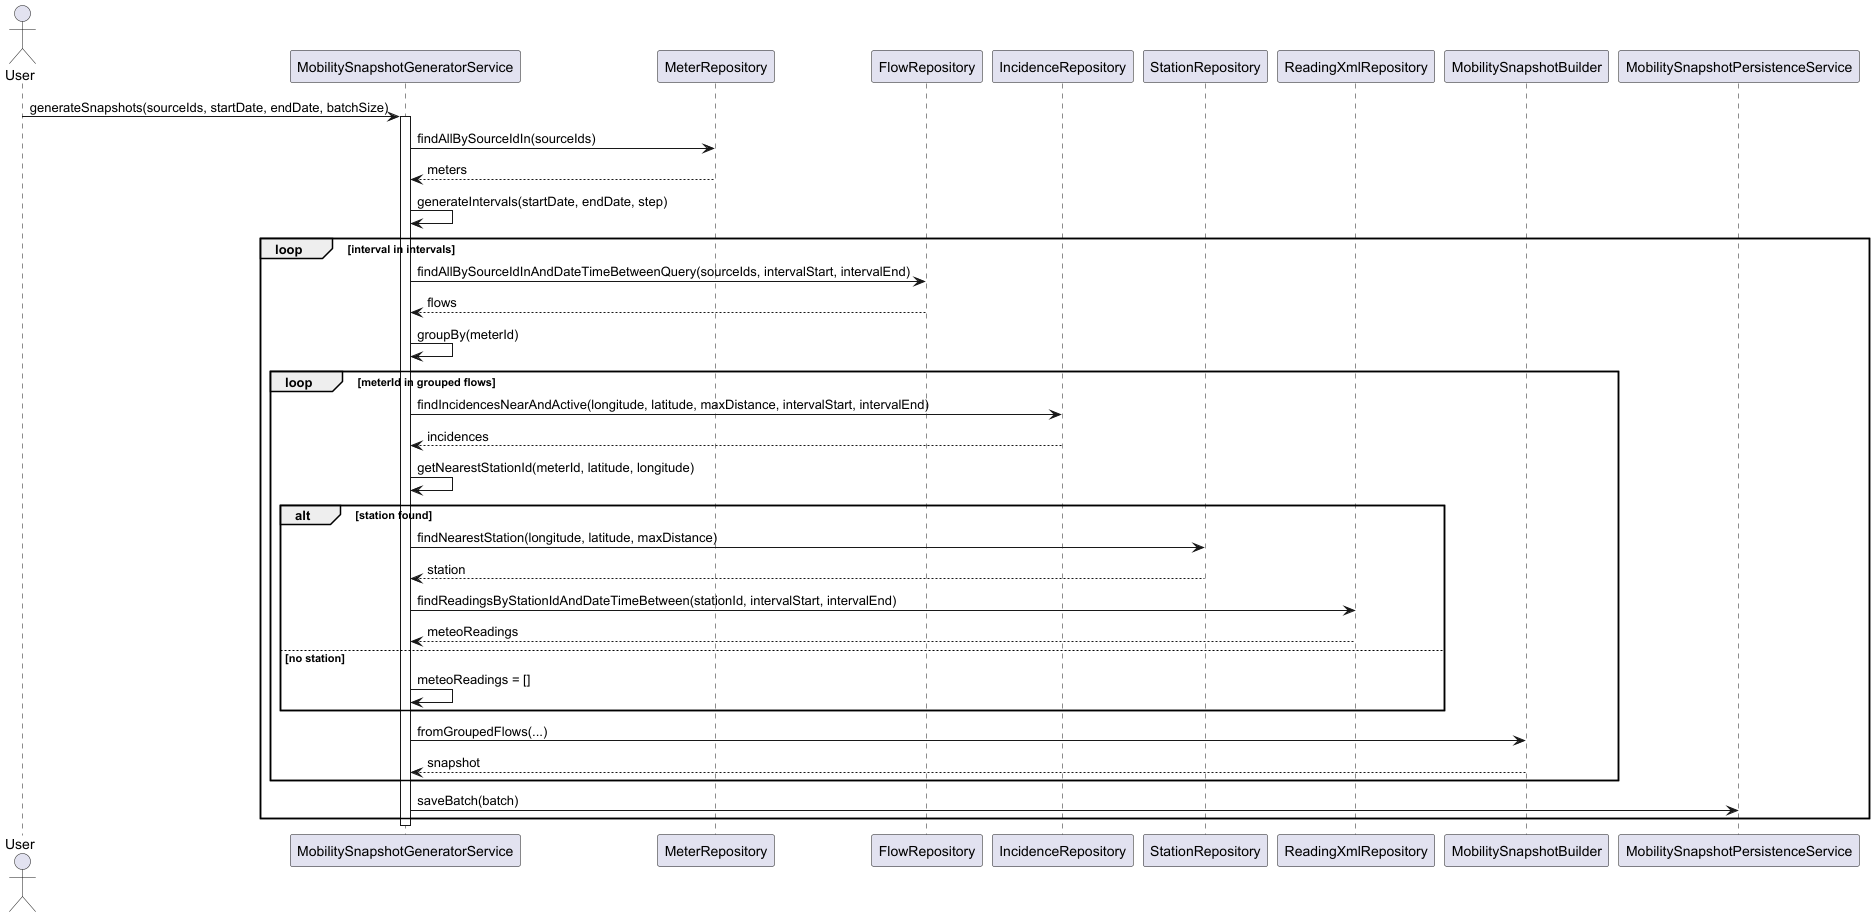

The diagram above was rendered by PlantUML. Its source (embedded in the PNG):
@startuml
actor User
participant MobilitySnapshotGeneratorService
participant MeterRepository
participant FlowRepository
participant IncidenceRepository
participant StationRepository
participant ReadingXmlRepository
participant MobilitySnapshotBuilder
participant MobilitySnapshotPersistenceService

User -> MobilitySnapshotGeneratorService : generateSnapshots(sourceIds, startDate, endDate, batchSize)
activate MobilitySnapshotGeneratorService

MobilitySnapshotGeneratorService -> MeterRepository : findAllBySourceIdIn(sourceIds)
MeterRepository --> MobilitySnapshotGeneratorService : meters

MobilitySnapshotGeneratorService -> MobilitySnapshotGeneratorService : generateIntervals(startDate, endDate, step)

loop interval in intervals
    MobilitySnapshotGeneratorService -> FlowRepository : findAllBySourceIdInAndDateTimeBetweenQuery(sourceIds, intervalStart, intervalEnd)
    FlowRepository --> MobilitySnapshotGeneratorService : flows

    MobilitySnapshotGeneratorService -> MobilitySnapshotGeneratorService : groupBy(meterId)

    loop meterId in grouped flows
        MobilitySnapshotGeneratorService -> IncidenceRepository : findIncidencesNearAndActive(longitude, latitude, maxDistance, intervalStart, intervalEnd)
        IncidenceRepository --> MobilitySnapshotGeneratorService : incidences

        MobilitySnapshotGeneratorService -> MobilitySnapshotGeneratorService : getNearestStationId(meterId, latitude, longitude)
        alt station found
            MobilitySnapshotGeneratorService -> StationRepository : findNearestStation(longitude, latitude, maxDistance)
            StationRepository --> MobilitySnapshotGeneratorService : station
            MobilitySnapshotGeneratorService -> ReadingXmlRepository : findReadingsByStationIdAndDateTimeBetween(stationId, intervalStart, intervalEnd)
            ReadingXmlRepository --> MobilitySnapshotGeneratorService : meteoReadings
        else no station
            MobilitySnapshotGeneratorService -> MobilitySnapshotGeneratorService : meteoReadings = []
        end

        MobilitySnapshotGeneratorService -> MobilitySnapshotBuilder : fromGroupedFlows(...)
        MobilitySnapshotBuilder --> MobilitySnapshotGeneratorService : snapshot
    end

    MobilitySnapshotGeneratorService -> MobilitySnapshotPersistenceService : saveBatch(batch)
end

deactivate MobilitySnapshotGeneratorService
@enduml